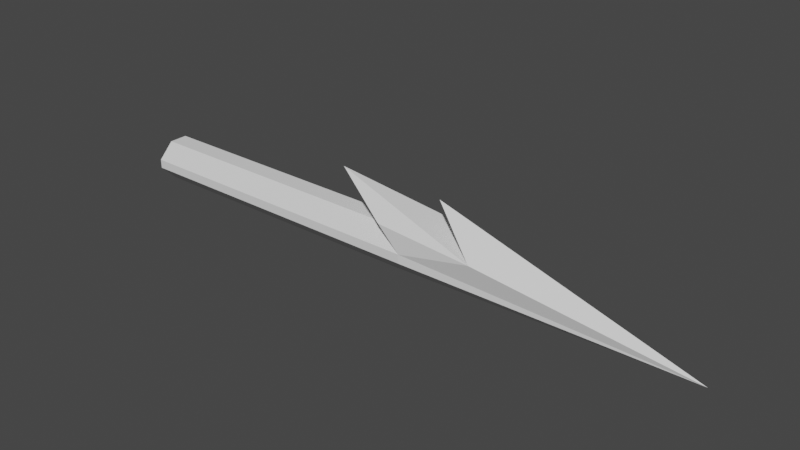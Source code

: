 # Source: Harpoon.blend  (saved by Blender 2.83.19; exported with 4.5.12 LTS)
import bpy
from mathutils import Matrix  # noqa: F401  (used for matrix-valued properties, if any)

bpy.ops.wm.read_factory_settings(use_empty=True)
scene = bpy.context.scene
scene.name = 'Scene'

# ---- collections
col_collection = bpy.data.collections.new('Collection'); scene.collection.children.link(col_collection)

# ---- world
world_world = bpy.data.worlds.new('World'); scene.world = world_world
world_world.use_nodes = True; world_world.node_tree.nodes.clear()
_N = world_world.node_tree.nodes; _L = world_world.node_tree.links
n0 = _N.new('ShaderNodeOutputWorld'); n0.name = 'World Output'; n0.location = (300, 300)
n1 = _N.new('ShaderNodeBackground'); n1.name = 'Background'; n1.location = (10, 300)
n1.inputs[0].default_value = (0.05088, 0.05088, 0.05088, 1.0)
_L.new(n1.outputs[0], n0.inputs[0])
n0.is_active_output = True
world_world.color = (0.05088, 0.05088, 0.05088)
world_world.use_sun_shadow = False
world_world.sun_shadow_jitter_overblur = 0.0

# ---- meshes
me_cube = bpy.data.meshes.new('Cube')
me_cube.from_pydata([(0.6521, -0.1955, 0.4603), (-2.431, -0.1955, 0.3385), (-2.431, -0.07368, 0.4603), (-0.07003, -0.07368, 0.4603), (0.06476, -0.1955, 0.3385), (-0.1128, -0.1955, 0.5175), (-2.431, -0.06466, 0.1375), (-2.431, -0.1955, 0.2683), (0.06253, -0.1955, 0.2683), (-0.08026, -0.06466, 0.1375), (0.2644, 0.0, 0.7422), (2.272, 0.0, 0.1377), (0.6521, 0.1955, 0.4603), (-0.07003, 0.0, 0.4603), (0.6521, 0.0, 0.4603), (-0.5973, 0.0, 0.741), (-2.431, 0.0, 0.1375), (-2.431, 0.0, 0.4603), (-2.431, 0.1955, 0.3385), (-2.431, 0.07368, 0.4603), (-0.07003, 0.07368, 0.4603), (0.06476, 0.1955, 0.3385), (-0.1128, 0.1955, 0.5175), (-2.431, 0.06466, 0.1375), (-2.431, 0.1955, 0.2683), (0.06253, 0.1955, 0.2683), (-0.08026, 0.06466, 0.1375)], [], [(3, 5, 15, 13), (13, 17, 2, 3), (8, 9, 11, 10, 0, 15, 5, 4), (0, 10, 14), (0, 14, 15), (16, 11, 9, 6), (4, 1, 7, 8), (3, 4, 5), (3, 2, 1, 4), (6, 9, 8, 7), (6, 7, 1, 2, 17, 16), (20, 13, 15, 22), (13, 20, 19, 17), (25, 21, 22, 15, 12, 10, 11, 26), (12, 14, 10), (12, 15, 14), (16, 23, 26, 11), (21, 25, 24, 18), (20, 22, 21), (20, 21, 18, 19), (23, 24, 25, 26), (23, 16, 17, 19, 18, 24)])
_uv = me_cube.uv_layers.new(name='UVMap')
_uv.uv.foreach_set('vector', [0.7496, 0.6721, 0.7418, 0.75, 0.7113, 0.625, 0.7496, 0.625, 0.7496, 0.625, 0.875, 0.625, 0.875, 0.6721, 0.7496, 0.6721, 0.4762, 0.8749, 0.3748, 0.875, 0.3746, 0.75, 0.625, 0.8058, 0.7113, 0.75, 0.7113, 0.75, 0.6426, 0.8492, 0.5306, 0.8748, 0.7113, 0.75, 0.625, 0.8058, 0.7113, 0.625, 0.7113, 0.75, 0.7113, 0.625, 0.7113, 0.75, 0.125, 0.625, 0.3746, 0.75, 0.2498, 0.6672, 0.125, 0.6663, 0.5306, 0.8748, 0.5307, 1.0, 0.4763, 1.0, 0.4762, 0.8749, 0.7496, 0.6721, 0.7498, 0.75, 0.7553, 0.75, 0.7496, 0.6721, 0.875, 0.6721, 0.875, 0.75, 0.7498, 0.75, 0.125, 0.6663, 0.2498, 0.6672, 0.2498, 0.75, 0.125, 0.75, 0.375, 0.08365, 0.4763, 0.0, 0.5307, 0.0, 0.625, 0.07788, 0.625, 0.125, 0.375, 0.125, 0.7496, 0.6721, 0.7496, 0.625, 0.7113, 0.625, 0.7418, 0.75, 0.7496, 0.625, 0.7496, 0.6721, 0.875, 0.6721, 0.875, 0.625, 0.4762, 0.8749, 0.5306, 0.8748, 0.6426, 0.8492, 0.7113, 0.75, 0.7113, 0.75, 0.625, 0.8058, 0.3746, 0.75, 0.3748, 0.875, 0.7113, 0.75, 0.7113, 0.625, 0.625, 0.8058, 0.7113, 0.75, 0.7113, 0.75, 0.7113, 0.625, 0.125, 0.625, 0.125, 0.6663, 0.2498, 0.6672, 0.3746, 0.75, 0.5306, 0.8748, 0.4762, 0.8749, 0.4763, 1.0, 0.5307, 1.0, 0.7496, 0.6721, 0.7553, 0.75, 0.7498, 0.75, 0.7496, 0.6721, 0.7498, 0.75, 0.875, 0.75, 0.875, 0.6721, 0.125, 0.6663, 0.125, 0.75, 0.2498, 0.75, 0.2498, 0.6672, 0.375, 0.08365, 0.375, 0.125, 0.625, 0.125, 0.625, 0.07788, 0.5307, 0.0, 0.4763, 0.0])
me_cube.use_remesh_preserve_volume = False
me_cube.use_remesh_preserve_attributes = False
me_cube.use_mirror_y = True
me_cube.use_mirror_vertex_groups = False
me_cube.update()

# ---- objects
ob_harpoon = bpy.data.objects.new('Harpoon', me_cube)

# ---- transforms, parenting, visibility, modifiers, constraints
ob_harpoon.location = (0.0, 0.0, 0.0)
ob_harpoon.lock_rotations_4d = False
ob_harpoon.empty_display_type = 'ARROWS'
ob_harpoon.lineart.crease_threshold = 0.0
ob_harpoon.use_mesh_mirror_y = True

# ---- collection membership
col_collection.objects.link(ob_harpoon)

# ---- scene / render settings (as saved in the file)
scene.frame_start = 1; scene.frame_end = 250; scene.frame_set(0)
scene.render.engine = 'BLENDER_EEVEE_NEXT'
scene.cycles.use_denoising = False
scene.cycles.samples = 128
scene.cycles.sampling_pattern = 'TABULATED_SOBOL'
scene.cycles.use_adaptive_sampling = False
scene.cycles.use_light_tree = False
scene.view_settings.view_transform = 'Filmic'
bpy.context.view_layer.update()

# ---- added for rendering (the .blend has no active camera and no usable light): camera, sun
cam_auto = bpy.data.cameras.new('AutoCamera')
cam_auto.lens = 50.0
cam_auto.sensor_width = 36.0
cam_auto.clip_end = 1000.0
ob_auto_camera = bpy.data.objects.new('AutoCamera', cam_auto)
scene.collection.objects.link(ob_auto_camera)
ob_auto_camera.location = (4.32233, -5.28254, 3.96156)
ob_auto_camera.rotation_euler = (1.09748, -7.21219e-08, 0.694738)
scene.camera = ob_auto_camera
light_auto_sun = bpy.data.lights.new('AutoSun', 'SUN')
light_auto_sun.energy = 3.0
light_auto_sun.angle = 0.0523599
ob_auto_sun = bpy.data.objects.new('AutoSun', light_auto_sun)
scene.collection.objects.link(ob_auto_sun)
ob_auto_sun.rotation_euler = (0.872665, 0.174533, 0.523599)
bpy.context.view_layer.update()
